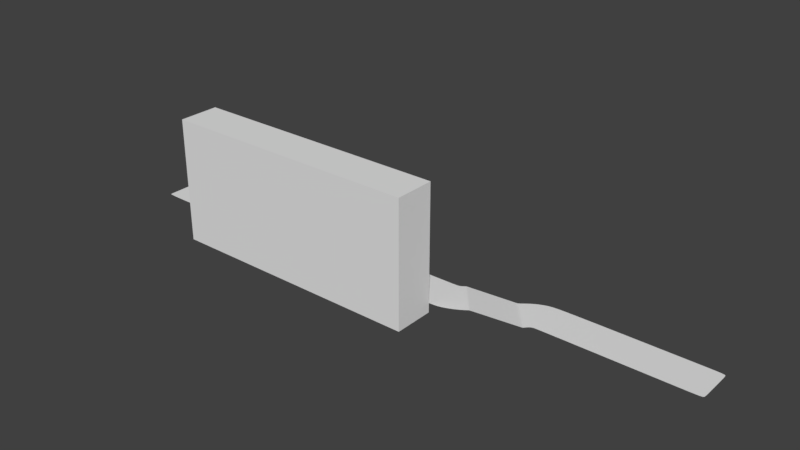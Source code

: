 # Source: testwall.blend  (saved by Blender 2.79.0; exported with 4.5.12 LTS)
import bpy
from mathutils import Matrix  # noqa: F401  (used for matrix-valued properties, if any)

bpy.ops.wm.read_factory_settings(use_empty=True)
scene = bpy.context.scene
scene.name = 'Scene'

# ---- collections
col_collection_1 = bpy.data.collections.new('Collection 1'); scene.collection.children.link(col_collection_1)

# ---- world
world_world = bpy.data.worlds.new('World'); scene.world = world_world
world_world.color = (0.05088, 0.05088, 0.05088)
world_world.use_sun_shadow = False
world_world.sun_shadow_jitter_overblur = 0.0
world_world.cycles.sampling_method = 'MANUAL'

# ---- meshes
me_cube = bpy.data.meshes.new('Cube')
me_cube.from_pydata([(-1.0, -1.0, -1.0), (-1.0, -1.0, 1.0), (-1.0, 1.0, -1.0), (-1.0, 1.0, 1.0), (1.0, -1.0, -1.0), (1.0, -1.0, 1.0), (1.0, 1.0, -1.0), (1.0, 1.0, 1.0)], [], [(0, 1, 3, 2), (2, 3, 7, 6), (6, 7, 5, 4), (4, 5, 1, 0), (2, 6, 4, 0), (7, 3, 1, 5)])
me_cube.use_remesh_preserve_volume = False
me_cube.use_remesh_preserve_attributes = False
me_cube.use_mirror_vertex_groups = False
me_cube.update()
me_plane = bpy.data.meshes.new('Plane')
me_plane.from_pydata([(-4.759, -1.0, 0.0), (3.002, -1.0, 0.0), (-4.759, 1.0, 0.0), (3.002, 1.0, 0.0), (-4.936, -1.013, 0.0), (-5.339, 0.9459, 0.0), (-5.087, -1.105, 0.0), (-5.977, 0.6858, 0.0), (-5.258, -1.328, 0.01817), (-6.545, 0.2032, 0.01817), (-5.356, -1.41, 0.066), (-6.643, 0.1207, 0.066), (-6.461, 0.2742, 0.006782), (-5.233, -1.295, 0.006782), (-6.594, 0.162, 0.03931), (-5.307, -1.369, 0.03931), (-6.886, -2.964, 1.014), (-8.173, -1.433, 1.014), (-7.259, -3.252, 1.024), (-8.283, -1.534, 1.024), (-8.137, -1.397, 0.9904), (-6.85, -2.928, 0.9904), (-8.221, -1.48, 1.024), (-6.934, -3.011, 1.024), (-7.953, -3.565, 1.024), (-8.438, -1.625, 1.024), (-8.617, -3.676, 1.024), (-8.616, -1.676, 1.024), (-25.46, -3.676, 1.024), (-25.46, -1.676, 1.024), (-4.759, 0.5, 0.0), (-4.759, 0.0, 0.0), (-4.759, -0.5, 0.0), (3.002, -0.5, 0.0), (3.002, 0.0, 0.0), (3.002, 0.5, 0.0), (-5.239, 0.4562, 0.0), (-5.138, -0.03356, 0.0), (-5.037, -0.5233, 0.0), (-5.755, 0.238, 0.0), (-5.532, -0.2098, 0.0), (-5.31, -0.6576, 0.0), (-6.223, -0.1795, 0.01817), (-5.901, -0.5622, 0.01817), (-5.58, -0.9449, 0.01817), (-6.321, -0.262, 0.066), (-6.0, -0.6447, 0.066), (-5.678, -1.027, 0.066), (-6.154, -0.118, 0.006782), (-5.847, -0.5103, 0.006782), (-5.54, -0.9026, 0.006782), (-6.272, -0.2207, 0.03931), (-5.95, -0.6034, 0.03931), (-5.629, -0.9861, 0.03931), (-7.851, -1.816, 1.014), (-7.529, -2.199, 1.014), (-7.207, -2.581, 1.014), (-8.027, -1.963, 1.024), (-7.771, -2.393, 1.024), (-7.515, -2.822, 1.024), (-7.816, -1.78, 0.9904), (-7.494, -2.163, 0.9904), (-7.172, -2.545, 0.9904), (-7.899, -1.862, 1.024), (-7.578, -2.245, 1.024), (-7.256, -2.628, 1.024), (-8.317, -2.11, 1.024), (-8.196, -2.595, 1.024), (-8.074, -3.08, 1.024), (-8.616, -2.176, 1.024), (-8.616, -2.676, 1.024), (-8.617, -3.176, 1.024), (-25.46, -2.176, 1.024), (-25.46, -2.676, 1.024), (-25.46, -3.176, 1.024), (2.893, -1.0, 0.0), (2.893, 1.0, 0.0), (2.893, -0.5, 0.0), (2.893, 0.0, 0.0), (2.893, 0.5, 0.0), (-25.43, -1.676, 1.024), (-25.43, -3.676, 1.024), (-25.43, -3.176, 1.024), (-25.43, -2.676, 1.024), (-25.43, -2.176, 1.024)], [], [(79, 35, 3, 76), (30, 2, 5, 36), (36, 5, 7, 39), (48, 12, 9, 42), (51, 14, 11, 45), (39, 7, 12, 48), (42, 9, 14, 51), (60, 20, 17, 54), (63, 22, 19, 57), (45, 11, 20, 60), (54, 17, 22, 63), (57, 19, 25, 66), (66, 25, 27, 69), (84, 80, 29, 72), (81, 82, 74, 28), (82, 83, 73, 74), (83, 84, 72, 73), (24, 68, 71, 26), (68, 67, 70, 71), (67, 66, 69, 70), (18, 59, 68, 24), (59, 58, 67, 68), (58, 57, 66, 67), (16, 56, 65, 23), (56, 55, 64, 65), (55, 54, 63, 64), (10, 47, 62, 21), (47, 46, 61, 62), (46, 45, 60, 61), (23, 65, 59, 18), (65, 64, 58, 59), (64, 63, 57, 58), (21, 62, 56, 16), (62, 61, 55, 56), (61, 60, 54, 55), (8, 44, 53, 15), (44, 43, 52, 53), (43, 42, 51, 52), (6, 41, 50, 13), (41, 40, 49, 50), (40, 39, 48, 49), (15, 53, 47, 10), (53, 52, 46, 47), (52, 51, 45, 46), (13, 50, 44, 8), (50, 49, 43, 44), (49, 48, 42, 43), (4, 38, 41, 6), (38, 37, 40, 41), (37, 36, 39, 40), (0, 32, 38, 4), (32, 31, 37, 38), (31, 30, 36, 37), (75, 1, 33, 77), (77, 33, 34, 78), (78, 34, 35, 79), (31, 78, 79, 30), (32, 77, 78, 31), (0, 75, 77, 32), (30, 79, 76, 2), (70, 69, 84, 83), (71, 70, 83, 82), (26, 71, 82, 81), (69, 27, 80, 84)])
me_plane.polygons.foreach_set('use_smooth', [True] * 64)
me_plane.use_remesh_preserve_volume = False
me_plane.use_remesh_preserve_attributes = False
me_plane.use_mirror_vertex_groups = False
me_plane.update()

# ---- objects
ob_cube = bpy.data.objects.new('Cube', me_cube)
ob_plane = bpy.data.objects.new('Plane', me_plane)

# ---- transforms, parenting, visibility, modifiers, constraints
ob_cube.location = (-7.542, -4.703, 3.7)
ob_cube.scale = (6.437, 1.0, 3.088)
ob_cube.lineart.crease_threshold = 0.0
ob_plane.location = (7.408, -0.02617, 0.002031)
ob_plane.lineart.crease_threshold = 0.0
_m = ob_plane.modifiers.new('Subsurf', 'SUBSURF')
_m.uv_smooth = 'PRESERVE_CORNERS'
_m.quality = 2
_m.show_only_control_edges = False

# ---- collection membership
col_collection_1.objects.link(ob_cube)
col_collection_1.objects.link(ob_plane)

# ---- scene / render settings (as saved in the file)
scene.frame_start = 1; scene.frame_end = 250; scene.frame_set(1)
scene.render.engine = 'BLENDER_EEVEE_NEXT'
scene.render.resolution_percentage = 50
scene.render.dither_intensity = 0.0
scene.cycles.use_denoising = False
scene.cycles.samples = 128
scene.cycles.sampling_pattern = 'TABULATED_SOBOL'
scene.cycles.use_adaptive_sampling = False
scene.cycles.use_light_tree = False
scene.cycles.blur_glossy = 0.0
scene.cycles.sample_clamp_indirect = 0.0
scene.view_settings.view_transform = 'Standard'
bpy.context.view_layer.update()

# ---- added for rendering (the .blend has no active camera and no usable light): camera, sun
cam_auto = bpy.data.cameras.new('AutoCamera')
cam_auto.lens = 50.0
cam_auto.sensor_width = 36.0
cam_auto.clip_end = 1000.0
ob_auto_camera = bpy.data.objects.new('AutoCamera', cam_auto)
scene.collection.objects.link(ob_auto_camera)
ob_auto_camera.location = (23.9471, -35.6867, 25.6097)
ob_auto_camera.rotation_euler = (1.09748, -7.21219e-08, 0.694738)
scene.camera = ob_auto_camera
light_auto_sun = bpy.data.lights.new('AutoSun', 'SUN')
light_auto_sun.energy = 3.0
light_auto_sun.angle = 0.0523599
ob_auto_sun = bpy.data.objects.new('AutoSun', light_auto_sun)
scene.collection.objects.link(ob_auto_sun)
ob_auto_sun.rotation_euler = (0.872665, 0.174533, 0.523599)
bpy.context.view_layer.update()
